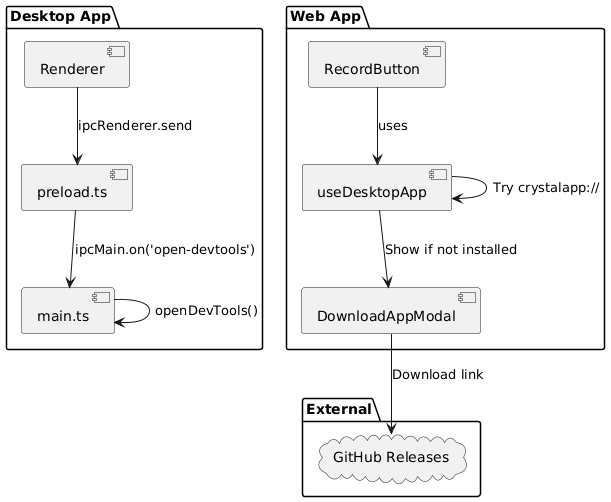

The diagram above was rendered by PlantUML. Its source (embedded in the PNG):
@startuml
package "Desktop App" {
  [main.ts] as MAIN
  [preload.ts] as PRE
  [Renderer] as REN
}

package "Web App" {
  [RecordButton] as RB
  [useDesktopApp] as UDA
  [DownloadAppModal] as DAM
}

package "External" {
  cloud "GitHub Releases" as GH
}

REN --> PRE : ipcRenderer.send
PRE --> MAIN : ipcMain.on('open-devtools')
MAIN --> MAIN : openDevTools()

RB --> UDA : uses
UDA --> UDA : Try crystalapp://
UDA --> DAM : Show if not installed
DAM --> GH : Download link
@enduml